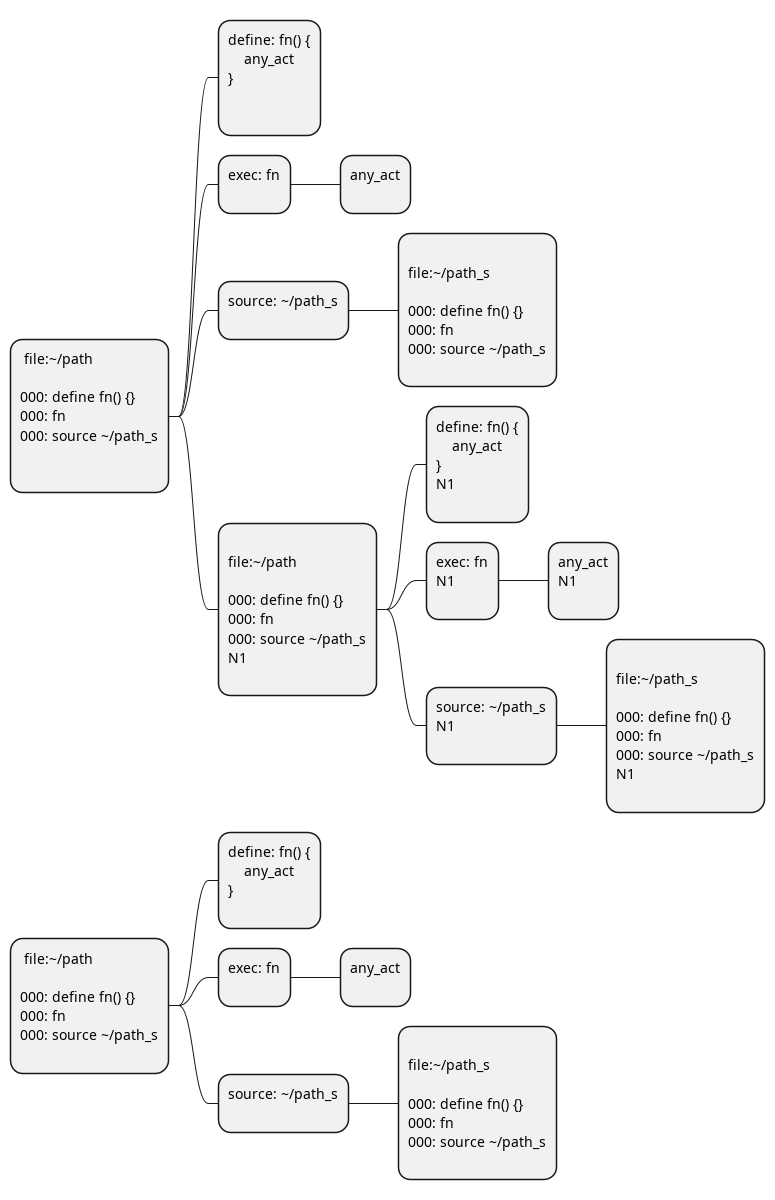

The diagram above was rendered by PlantUML. Its source (embedded in the PNG):
@startmindmap
'/home/st/REPOBARE/_repo/sta/.d/.st_rc_d.data.d/ufl_stl0/.flow.d/010_d2u/_tst/part_1/_dir_tst/_tst.cntx.d/__001.puml


*: file:\~/path

000: define fn() {}
000: fn 
000: source \~/path_s

;

**:define: fn() {
    any_act
}

;

**:exec: fn
;

***:any_act
;

**:source: \~/path_s
;

***:
file:\~/path_s

000: define fn() {}
000: fn 
000: source \~/path_s
;

'/home/st/REPOBARE/_repo/sta/.d/.st_rc_d.data.d/ufl_stl0/.flow.d/010_d2u/_tst/part_1/_dir_tst/_tst.cntx.d/002.d/__000.stdgm_1.puml



**:
file:\~/path

000: define fn() {}
000: fn 
000: source \~/path_s
N1
;


***:define: fn() {
    any_act
}
N1
;

***:exec: fn
N1
;

****:any_act
N1
;

***:source: \~/path_s
N1
;

****:
file:\~/path_s

000: define fn() {}
000: fn 
000: source \~/path_s
N1
;



'/home/st/REPOBARE/_repo/sta/.d/.st_rc_d.data.d/ufl_stl0/.flow.d/010_d2u/_tst/part_1/_dir_tst/_tst.cntx.d/__003.puml


*: file:\~/path

000: define fn() {}
000: fn 
000: source \~/path_s
;

**:define: fn() {
    any_act
}
;

**:exec: fn
;

***:any_act
;

**:source: \~/path_s
;

***:
file:\~/path_s

000: define fn() {}
000: fn 
000: source \~/path_s
;

@endmindmap